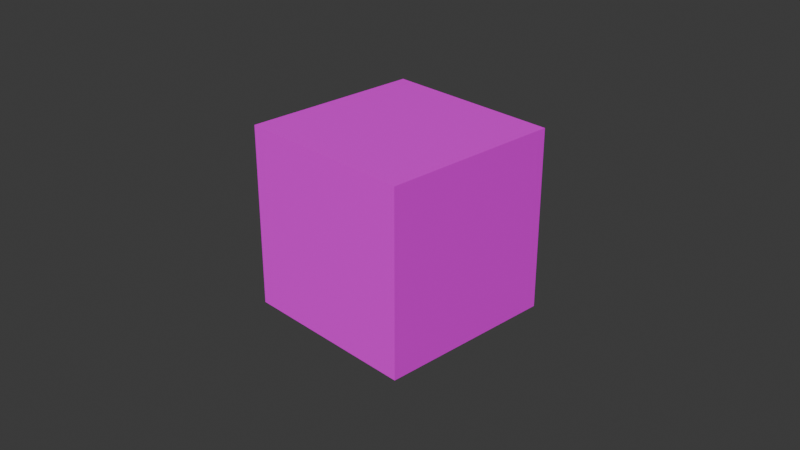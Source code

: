 # Source: Untitled.blend  (saved by Blender 5.0.119; exported with 4.5.12 LTS)
import bpy
from mathutils import Matrix  # noqa: F401  (used for matrix-valued properties, if any)

bpy.ops.wm.read_factory_settings(use_empty=True)
scene = bpy.context.scene
scene.name = 'Scene'

# ---- collections
col_collection = bpy.data.collections.new('Collection'); scene.collection.children.link(col_collection)
col_jsm = bpy.data.collections.new('JSM'); scene.collection.children.link(col_jsm)

# ---- images (referenced by path relative to the original .blend; pixels are not part of the script)
import os
ASSET_DIR = os.environ.get("B2B_ASSET_DIR", "")  # directory of the original .blend (textures are referenced by path, not embedded)
HERE = os.path.dirname(os.path.abspath(__file__))  # packed textures are extracted next to this script under _unpacked/

def load_image(name, relpath, width, height, colorspace="sRGB"):
    """Load a texture the original file referenced (path relative to the .blend, or extracted next to this script)."""
    p = next((c for c in (os.path.join(HERE, relpath), os.path.join(ASSET_DIR, relpath)) if relpath and os.path.exists(c)), "")
    if p:
        img = bpy.data.images.load(p, check_existing=True)
        img.name = name
    else:  # same state as the original file: an image datablock whose file is absent (Cycles renders it pink)
        img = bpy.data.images.new(name, width, height)
        img.source = "FILE"
        img.filepath = "//" + (relpath or name)
    img.colorspace_settings.name = colorspace
    return img
img_90278_jpg = load_image('90278.jpg', 'scene.blend/90278.jpg', 1024, 1024, 'sRGB')

# ---- materials (node trees are filled in below, after node groups)
mat_material = bpy.data.materials.new('Material')
mat_material.alpha_threshold = 0.0
mat_material.use_backface_culling_lightprobe_volume = False
mat_material.roughness = 0.5
mat_material.line_color = (0.0, 0.0, 0.0, 1.0)

# ---- material node trees
mat_material.use_nodes = True; mat_material.node_tree.nodes.clear()
_N = mat_material.node_tree.nodes; _L = mat_material.node_tree.links
n0 = _N.new('ShaderNodeOutputMaterial'); n0.name = 'Material Output'; n0.location = (200, 100)
n1 = _N.new('ShaderNodeBsdfPrincipled'); n1.name = 'Principled BSDF'; n1.location = (-200, 100)
n2 = _N.new('ShaderNodeTexImage'); n2.name = 'AutoTexture'; n2.location = (0, 0)
n2.image = img_90278_jpg
_L.new(n1.outputs[0], n0.inputs[0])
_L.new(n2.outputs[0], n1.inputs[0])
n0.is_active_output = True

# ---- world
world_world = bpy.data.worlds.new('World'); scene.world = world_world
world_world.use_nodes = True; world_world.node_tree.nodes.clear()
_N = world_world.node_tree.nodes; _L = world_world.node_tree.links
n0 = _N.new('ShaderNodeOutputWorld'); n0.name = 'World Output'; n0.location = (200, 100)
n1 = _N.new('ShaderNodeBackground'); n1.name = 'Background'; n1.location = (-200, 100)
n1.inputs[0].default_value = (0.05088, 0.05088, 0.05088, 1.0)
_L.new(n1.outputs[0], n0.inputs[0])
n0.is_active_output = True
world_world.color = (0.05088, 0.05088, 0.05088)
world_world.sun_shadow_jitter_overblur = 0.0

# ---- cameras
cam_camera = bpy.data.cameras.new('Camera')
cam_camera.clip_end = 100.0
cam_camera.ortho_scale = 7.314

# ---- meshes
me_cube = bpy.data.meshes.new('Cube')
me_cube.from_pydata([(1.0, 1.0, 1.0), (1.0, 1.0, -1.0), (1.0, -1.0, 1.0), (1.0, -1.0, -1.0), (-1.0, 1.0, 1.0), (-1.0, 1.0, -1.0), (-1.0, -1.0, 1.0), (-1.0, -1.0, -1.0)], [], [(0, 4, 6, 2), (3, 2, 6, 7), (7, 6, 4, 5), (5, 1, 3, 7), (1, 0, 2, 3), (5, 4, 0, 1)])
_uv = me_cube.uv_layers.new(name='UVMap')
_uv.uv.foreach_set('vector', [0.625, 0.5, 0.875, 0.5, 0.875, 0.75, 0.625, 0.75, 0.375, 0.75, 0.625, 0.75, 0.625, 1.0, 0.375, 1.0, 0.375, 0.0, 0.625, 0.0, 0.625, 0.25, 0.375, 0.25, 0.125, 0.5, 0.375, 0.5, 0.375, 0.75, 0.125, 0.75, 0.375, 0.5, 0.625, 0.5, 0.625, 0.75, 0.375, 0.75, 0.375, 0.25, 0.625, 0.25, 0.625, 0.5, 0.375, 0.5])
me_cube.materials.append(mat_material)
me_cube.use_mirror_vertex_groups = False
me_cube.update()

# ---- objects
ob_camera = bpy.data.objects.new('Camera', cam_camera)
ob_cube = bpy.data.objects.new('Cube', me_cube)

# ---- transforms, parenting, visibility, modifiers, constraints
ob_camera.location = (7.359, -6.926, 4.958)
ob_camera.rotation_euler = (1.109, 0.0, 0.8149)
ob_camera.lock_rotations_4d = False
ob_camera.empty_display_type = 'ARROWS'
ob_camera.color = (0.0, 0.0, 0.0, 0.0)
ob_camera.display_type = 'WIRE'
ob_camera.lineart.crease_threshold = 0.0
ob_cube.location = (0.0, 0.0, 0.0)
ob_cube.lock_rotations_4d = False
ob_cube.empty_display_type = 'ARROWS'
ob_cube.color = (0.6, 0.65, 0.7, 1.0)
ob_cube.lineart.crease_threshold = 0.0

# ---- collection membership
col_collection.objects.link(ob_camera)
col_jsm.objects.link(ob_cube)

# ---- scene / render settings (as saved in the file)
scene.camera = ob_camera
scene.frame_start = 1; scene.frame_end = 250; scene.frame_set(1)
scene.render.engine = 'BLENDER_EEVEE_NEXT'
scene.render.bake_bias = 0.0
scene.render.bake_samples = 0
scene.cycles.sampling_pattern = 'TABULATED_SOBOL'
scene.eevee.use_volume_custom_range = False
bpy.context.view_layer.update()

# ---- added for rendering (the .blend has no usable light): sun
light_auto_sun = bpy.data.lights.new('AutoSun', 'SUN')
light_auto_sun.energy = 3.0
light_auto_sun.angle = 0.0523599
ob_auto_sun = bpy.data.objects.new('AutoSun', light_auto_sun)
scene.collection.objects.link(ob_auto_sun)
ob_auto_sun.rotation_euler = (0.872665, 0.174533, 0.523599)
bpy.context.view_layer.update()
